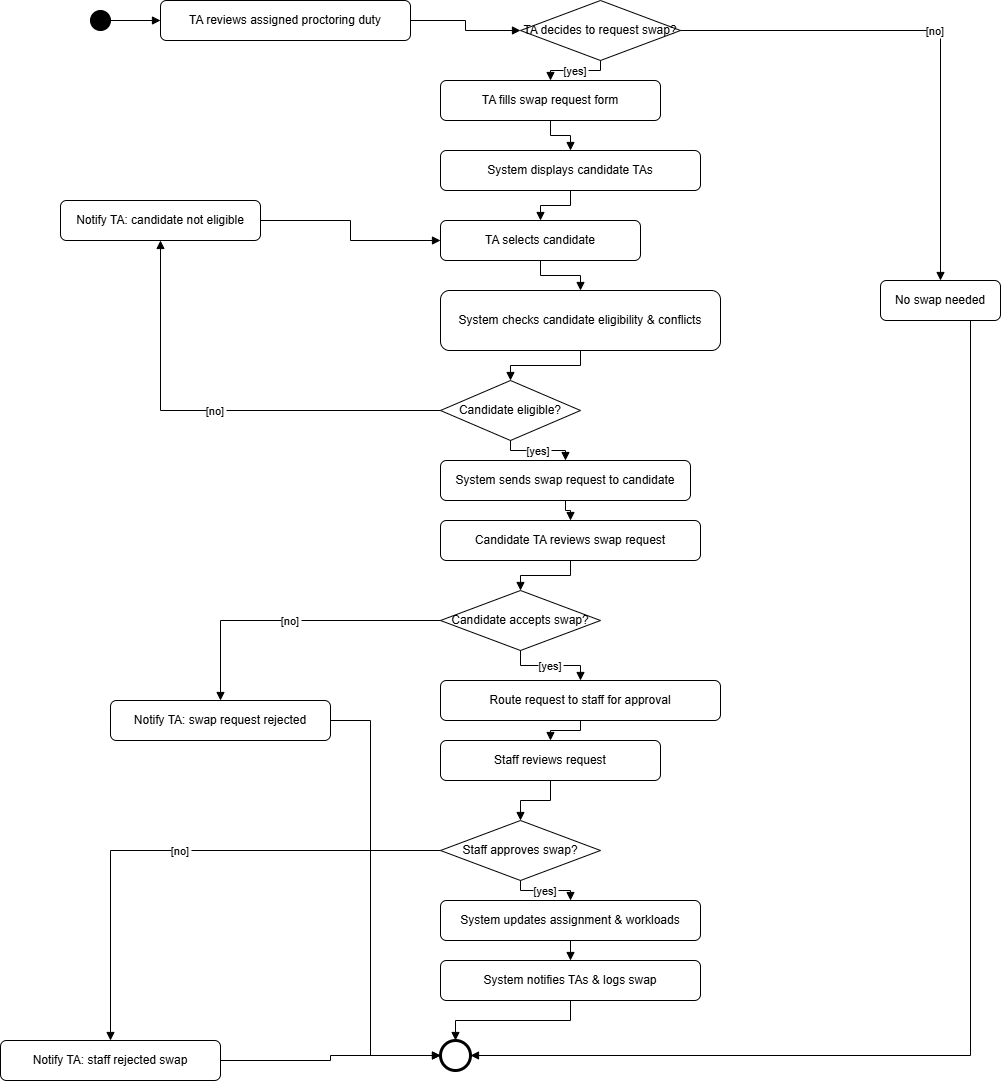

The diagram above was exported from draw.io. Its source (the exported page's mxGraphModel, read from the mxfile embedded in the PNG):
<mxGraphModel dx="2472" dy="814" grid="1" gridSize="10" guides="1" tooltips="1" connect="1" arrows="1" fold="1" page="1" pageScale="1" pageWidth="850" pageHeight="1100" math="0" shadow="0">
  <root>
    <mxCell id="0" />
    <mxCell id="1" parent="0" />
    <mxCell id="W581YQ6Cy-IJEoAmD4LZ-1" value="" style="ellipse;whiteSpace=wrap;html=1;aspect=fixed;fillColor=#000000;strokeColor=#000000;" parent="1" vertex="1">
      <mxGeometry x="50" y="50" width="20" height="20" as="geometry" />
    </mxCell>
    <mxCell id="W581YQ6Cy-IJEoAmD4LZ-2" value="TA reviews assigned proctoring duty" style="rounded=1;whiteSpace=wrap;html=1;" parent="1" vertex="1">
      <mxGeometry x="120" y="40" width="250" height="40" as="geometry" />
    </mxCell>
    <mxCell id="W581YQ6Cy-IJEoAmD4LZ-3" value="TA decides to request swap?" style="rhombus;whiteSpace=wrap;html=1;" parent="1" vertex="1">
      <mxGeometry x="480" y="40" width="160" height="60" as="geometry" />
    </mxCell>
    <mxCell id="W581YQ6Cy-IJEoAmD4LZ-4" value="No swap needed" style="rounded=1;whiteSpace=wrap;html=1;" parent="1" vertex="1">
      <mxGeometry x="840" y="320" width="120" height="40" as="geometry" />
    </mxCell>
    <mxCell id="W581YQ6Cy-IJEoAmD4LZ-5" value="TA fills swap request form" style="rounded=1;whiteSpace=wrap;html=1;" parent="1" vertex="1">
      <mxGeometry x="400" y="120" width="220" height="40" as="geometry" />
    </mxCell>
    <mxCell id="W581YQ6Cy-IJEoAmD4LZ-6" value="System displays candidate TAs" style="rounded=1;whiteSpace=wrap;html=1;" parent="1" vertex="1">
      <mxGeometry x="400" y="190" width="260" height="40" as="geometry" />
    </mxCell>
    <mxCell id="W581YQ6Cy-IJEoAmD4LZ-7" value="TA selects candidate" style="rounded=1;whiteSpace=wrap;html=1;" parent="1" vertex="1">
      <mxGeometry x="400" y="260" width="200" height="40" as="geometry" />
    </mxCell>
    <mxCell id="W581YQ6Cy-IJEoAmD4LZ-8" value="System checks candidate eligibility &amp; conflicts" style="rounded=1;whiteSpace=wrap;html=1;" parent="1" vertex="1">
      <mxGeometry x="400" y="330" width="280" height="60" as="geometry" />
    </mxCell>
    <mxCell id="W581YQ6Cy-IJEoAmD4LZ-9" value="Candidate eligible?" style="rhombus;whiteSpace=wrap;html=1;" parent="1" vertex="1">
      <mxGeometry x="400" y="420" width="140" height="60" as="geometry" />
    </mxCell>
    <mxCell id="W581YQ6Cy-IJEoAmD4LZ-10" value="Notify TA: candidate not eligible" style="rounded=1;whiteSpace=wrap;html=1;" parent="1" vertex="1">
      <mxGeometry x="20" y="240" width="200" height="40" as="geometry" />
    </mxCell>
    <mxCell id="W581YQ6Cy-IJEoAmD4LZ-11" value="System sends swap request to candidate" style="rounded=1;whiteSpace=wrap;html=1;" parent="1" vertex="1">
      <mxGeometry x="400" y="500" width="250" height="40" as="geometry" />
    </mxCell>
    <mxCell id="W581YQ6Cy-IJEoAmD4LZ-12" value="Candidate TA reviews swap request" style="rounded=1;whiteSpace=wrap;html=1;" parent="1" vertex="1">
      <mxGeometry x="400" y="560" width="260" height="40" as="geometry" />
    </mxCell>
    <mxCell id="W581YQ6Cy-IJEoAmD4LZ-13" value="Candidate accepts swap?" style="rhombus;whiteSpace=wrap;html=1;" parent="1" vertex="1">
      <mxGeometry x="400" y="630" width="160" height="60" as="geometry" />
    </mxCell>
    <mxCell id="W581YQ6Cy-IJEoAmD4LZ-14" value="Notify TA: swap request rejected" style="rounded=1;whiteSpace=wrap;html=1;" parent="1" vertex="1">
      <mxGeometry x="70" y="740" width="220" height="40" as="geometry" />
    </mxCell>
    <mxCell id="W581YQ6Cy-IJEoAmD4LZ-15" value="Route request to staff for approval" style="rounded=1;whiteSpace=wrap;html=1;" parent="1" vertex="1">
      <mxGeometry x="400" y="720" width="280" height="40" as="geometry" />
    </mxCell>
    <mxCell id="W581YQ6Cy-IJEoAmD4LZ-16" value="Staff reviews request" style="rounded=1;whiteSpace=wrap;html=1;" parent="1" vertex="1">
      <mxGeometry x="400" y="780" width="220" height="40" as="geometry" />
    </mxCell>
    <mxCell id="W581YQ6Cy-IJEoAmD4LZ-17" value="Staff approves swap?" style="rhombus;whiteSpace=wrap;html=1;" parent="1" vertex="1">
      <mxGeometry x="400" y="860" width="160" height="60" as="geometry" />
    </mxCell>
    <mxCell id="W581YQ6Cy-IJEoAmD4LZ-18" value="Notify TA: staff rejected swap" style="rounded=1;whiteSpace=wrap;html=1;" parent="1" vertex="1">
      <mxGeometry x="-40" y="1080" width="220" height="40" as="geometry" />
    </mxCell>
    <mxCell id="W581YQ6Cy-IJEoAmD4LZ-19" value="System updates assignment &amp; workloads" style="rounded=1;whiteSpace=wrap;html=1;" parent="1" vertex="1">
      <mxGeometry x="400" y="940" width="260" height="40" as="geometry" />
    </mxCell>
    <mxCell id="W581YQ6Cy-IJEoAmD4LZ-20" value="System notifies TAs &amp; logs swap" style="rounded=1;whiteSpace=wrap;html=1;" parent="1" vertex="1">
      <mxGeometry x="400" y="1000" width="260" height="40" as="geometry" />
    </mxCell>
    <mxCell id="W581YQ6Cy-IJEoAmD4LZ-21" value="" style="ellipse;whiteSpace=wrap;html=1;aspect=fixed;strokeWidth=3;fillColor=#FFFFFF;strokeColor=#000000;" parent="1" vertex="1">
      <mxGeometry x="400" y="1080" width="30" height="30" as="geometry" />
    </mxCell>
    <mxCell id="W581YQ6Cy-IJEoAmD4LZ-22" style="edgeStyle=orthogonalEdgeStyle;rounded=0;endArrow=block;strokeColor=#000000;" parent="1" source="W581YQ6Cy-IJEoAmD4LZ-1" target="W581YQ6Cy-IJEoAmD4LZ-2" edge="1">
      <mxGeometry relative="1" as="geometry" />
    </mxCell>
    <mxCell id="W581YQ6Cy-IJEoAmD4LZ-23" style="edgeStyle=orthogonalEdgeStyle;rounded=0;endArrow=block;strokeColor=#000000;" parent="1" source="W581YQ6Cy-IJEoAmD4LZ-2" target="W581YQ6Cy-IJEoAmD4LZ-3" edge="1">
      <mxGeometry relative="1" as="geometry" />
    </mxCell>
    <mxCell id="W581YQ6Cy-IJEoAmD4LZ-24" value="[no]" style="edgeStyle=orthogonalEdgeStyle;rounded=0;endArrow=block;strokeColor=#000000;" parent="1" source="W581YQ6Cy-IJEoAmD4LZ-3" target="W581YQ6Cy-IJEoAmD4LZ-4" edge="1">
      <mxGeometry relative="1" as="geometry" />
    </mxCell>
    <mxCell id="W581YQ6Cy-IJEoAmD4LZ-25" style="edgeStyle=orthogonalEdgeStyle;rounded=0;endArrow=block;strokeColor=#000000;" parent="1" source="W581YQ6Cy-IJEoAmD4LZ-4" target="W581YQ6Cy-IJEoAmD4LZ-21" edge="1">
      <mxGeometry relative="1" as="geometry">
        <Array as="points">
          <mxPoint x="930" y="1095" />
        </Array>
      </mxGeometry>
    </mxCell>
    <mxCell id="W581YQ6Cy-IJEoAmD4LZ-26" value="[yes]" style="edgeStyle=orthogonalEdgeStyle;rounded=0;endArrow=block;strokeColor=#000000;" parent="1" source="W581YQ6Cy-IJEoAmD4LZ-3" target="W581YQ6Cy-IJEoAmD4LZ-5" edge="1">
      <mxGeometry relative="1" as="geometry" />
    </mxCell>
    <mxCell id="W581YQ6Cy-IJEoAmD4LZ-27" style="edgeStyle=orthogonalEdgeStyle;rounded=0;endArrow=block;strokeColor=#000000;" parent="1" source="W581YQ6Cy-IJEoAmD4LZ-5" target="W581YQ6Cy-IJEoAmD4LZ-6" edge="1">
      <mxGeometry relative="1" as="geometry" />
    </mxCell>
    <mxCell id="W581YQ6Cy-IJEoAmD4LZ-28" style="edgeStyle=orthogonalEdgeStyle;rounded=0;endArrow=block;strokeColor=#000000;" parent="1" source="W581YQ6Cy-IJEoAmD4LZ-6" target="W581YQ6Cy-IJEoAmD4LZ-7" edge="1">
      <mxGeometry relative="1" as="geometry" />
    </mxCell>
    <mxCell id="W581YQ6Cy-IJEoAmD4LZ-29" style="edgeStyle=orthogonalEdgeStyle;rounded=0;endArrow=block;strokeColor=#000000;" parent="1" source="W581YQ6Cy-IJEoAmD4LZ-7" target="W581YQ6Cy-IJEoAmD4LZ-8" edge="1">
      <mxGeometry relative="1" as="geometry" />
    </mxCell>
    <mxCell id="W581YQ6Cy-IJEoAmD4LZ-30" style="edgeStyle=orthogonalEdgeStyle;rounded=0;endArrow=block;strokeColor=#000000;" parent="1" source="W581YQ6Cy-IJEoAmD4LZ-8" target="W581YQ6Cy-IJEoAmD4LZ-9" edge="1">
      <mxGeometry relative="1" as="geometry" />
    </mxCell>
    <mxCell id="W581YQ6Cy-IJEoAmD4LZ-31" value="[no]" style="edgeStyle=orthogonalEdgeStyle;rounded=0;endArrow=block;strokeColor=#000000;" parent="1" source="W581YQ6Cy-IJEoAmD4LZ-9" target="W581YQ6Cy-IJEoAmD4LZ-10" edge="1">
      <mxGeometry relative="1" as="geometry" />
    </mxCell>
    <mxCell id="W581YQ6Cy-IJEoAmD4LZ-32" style="edgeStyle=orthogonalEdgeStyle;rounded=0;endArrow=block;strokeColor=#000000;" parent="1" source="W581YQ6Cy-IJEoAmD4LZ-10" target="W581YQ6Cy-IJEoAmD4LZ-7" edge="1">
      <mxGeometry relative="1" as="geometry" />
    </mxCell>
    <mxCell id="W581YQ6Cy-IJEoAmD4LZ-33" value="[yes]" style="edgeStyle=orthogonalEdgeStyle;rounded=0;endArrow=block;strokeColor=#000000;" parent="1" source="W581YQ6Cy-IJEoAmD4LZ-9" target="W581YQ6Cy-IJEoAmD4LZ-11" edge="1">
      <mxGeometry relative="1" as="geometry" />
    </mxCell>
    <mxCell id="W581YQ6Cy-IJEoAmD4LZ-34" style="edgeStyle=orthogonalEdgeStyle;rounded=0;endArrow=block;strokeColor=#000000;" parent="1" source="W581YQ6Cy-IJEoAmD4LZ-11" target="W581YQ6Cy-IJEoAmD4LZ-12" edge="1">
      <mxGeometry relative="1" as="geometry" />
    </mxCell>
    <mxCell id="W581YQ6Cy-IJEoAmD4LZ-35" style="edgeStyle=orthogonalEdgeStyle;rounded=0;endArrow=block;strokeColor=#000000;" parent="1" source="W581YQ6Cy-IJEoAmD4LZ-12" target="W581YQ6Cy-IJEoAmD4LZ-13" edge="1">
      <mxGeometry relative="1" as="geometry" />
    </mxCell>
    <mxCell id="W581YQ6Cy-IJEoAmD4LZ-36" value="[no]" style="edgeStyle=orthogonalEdgeStyle;rounded=0;endArrow=block;strokeColor=#000000;" parent="1" source="W581YQ6Cy-IJEoAmD4LZ-13" target="W581YQ6Cy-IJEoAmD4LZ-14" edge="1">
      <mxGeometry relative="1" as="geometry" />
    </mxCell>
    <mxCell id="W581YQ6Cy-IJEoAmD4LZ-37" style="edgeStyle=orthogonalEdgeStyle;rounded=0;endArrow=block;strokeColor=#000000;" parent="1" source="W581YQ6Cy-IJEoAmD4LZ-14" target="W581YQ6Cy-IJEoAmD4LZ-21" edge="1">
      <mxGeometry relative="1" as="geometry">
        <Array as="points">
          <mxPoint x="330" y="760" />
          <mxPoint x="330" y="1095" />
        </Array>
      </mxGeometry>
    </mxCell>
    <mxCell id="W581YQ6Cy-IJEoAmD4LZ-38" value="[yes]" style="edgeStyle=orthogonalEdgeStyle;rounded=0;endArrow=block;strokeColor=#000000;" parent="1" source="W581YQ6Cy-IJEoAmD4LZ-13" target="W581YQ6Cy-IJEoAmD4LZ-15" edge="1">
      <mxGeometry relative="1" as="geometry" />
    </mxCell>
    <mxCell id="W581YQ6Cy-IJEoAmD4LZ-39" style="edgeStyle=orthogonalEdgeStyle;rounded=0;endArrow=block;strokeColor=#000000;" parent="1" source="W581YQ6Cy-IJEoAmD4LZ-15" target="W581YQ6Cy-IJEoAmD4LZ-16" edge="1">
      <mxGeometry relative="1" as="geometry" />
    </mxCell>
    <mxCell id="W581YQ6Cy-IJEoAmD4LZ-40" style="edgeStyle=orthogonalEdgeStyle;rounded=0;endArrow=block;strokeColor=#000000;" parent="1" source="W581YQ6Cy-IJEoAmD4LZ-16" target="W581YQ6Cy-IJEoAmD4LZ-17" edge="1">
      <mxGeometry relative="1" as="geometry" />
    </mxCell>
    <mxCell id="W581YQ6Cy-IJEoAmD4LZ-41" value="[no]" style="edgeStyle=orthogonalEdgeStyle;rounded=0;endArrow=block;strokeColor=#000000;" parent="1" source="W581YQ6Cy-IJEoAmD4LZ-17" target="W581YQ6Cy-IJEoAmD4LZ-18" edge="1">
      <mxGeometry relative="1" as="geometry" />
    </mxCell>
    <mxCell id="W581YQ6Cy-IJEoAmD4LZ-42" style="edgeStyle=orthogonalEdgeStyle;rounded=0;endArrow=block;strokeColor=#000000;" parent="1" source="W581YQ6Cy-IJEoAmD4LZ-18" target="W581YQ6Cy-IJEoAmD4LZ-21" edge="1">
      <mxGeometry relative="1" as="geometry" />
    </mxCell>
    <mxCell id="W581YQ6Cy-IJEoAmD4LZ-43" value="[yes]" style="edgeStyle=orthogonalEdgeStyle;rounded=0;endArrow=block;strokeColor=#000000;" parent="1" source="W581YQ6Cy-IJEoAmD4LZ-17" target="W581YQ6Cy-IJEoAmD4LZ-19" edge="1">
      <mxGeometry relative="1" as="geometry" />
    </mxCell>
    <mxCell id="W581YQ6Cy-IJEoAmD4LZ-44" style="edgeStyle=orthogonalEdgeStyle;rounded=0;endArrow=block;strokeColor=#000000;" parent="1" source="W581YQ6Cy-IJEoAmD4LZ-19" target="W581YQ6Cy-IJEoAmD4LZ-20" edge="1">
      <mxGeometry relative="1" as="geometry" />
    </mxCell>
    <mxCell id="W581YQ6Cy-IJEoAmD4LZ-45" style="edgeStyle=orthogonalEdgeStyle;rounded=0;endArrow=block;strokeColor=#000000;" parent="1" source="W581YQ6Cy-IJEoAmD4LZ-20" target="W581YQ6Cy-IJEoAmD4LZ-21" edge="1">
      <mxGeometry relative="1" as="geometry" />
    </mxCell>
  </root>
</mxGraphModel>